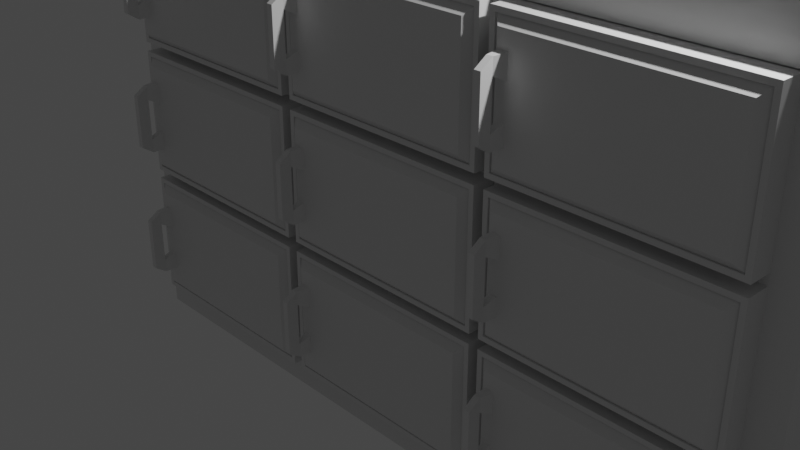# Source: morguedoor.blend  (saved by Blender 2.92.15; exported with 4.5.12 LTS)
import bpy
from mathutils import Matrix  # noqa: F401  (used for matrix-valued properties, if any)

bpy.ops.wm.read_factory_settings(use_empty=True)
scene = bpy.context.scene
scene.name = 'Scene'

# ---- collections
col_collection = bpy.data.collections.new('Collection'); scene.collection.children.link(col_collection)

# ---- materials (node trees are filled in below, after node groups)
mat_material = bpy.data.materials.new('Material')
mat_material.alpha_threshold = 0.0
mat_material.use_transparent_shadow = False
mat_material.line_color = (0.0, 0.0, 0.0, 1.0)

# ---- material node trees
mat_material.use_nodes = True; mat_material.node_tree.nodes.clear()
_N = mat_material.node_tree.nodes; _L = mat_material.node_tree.links
n0 = _N.new('ShaderNodeOutputMaterial'); n0.name = 'Material Output'; n0.location = (300, 300)
n1 = _N.new('ShaderNodeBsdfPrincipled'); n1.name = 'Principled BSDF'; n1.location = (10, 300)
n1.distribution = 'GGX'
n1.subsurface_method = 'BURLEY'
n1.inputs[2].default_value = 0.4
n1.inputs[3].default_value = 1.45
n1.inputs[27].default_value = (0.0, 0.0, 0.0, 1.0)
n1.inputs[28].default_value = 1.0
_L.new(n1.outputs[0], n0.inputs[0])
n0.is_active_output = True

# ---- world
world_world = bpy.data.worlds.new('World'); scene.world = world_world
world_world.use_nodes = True; world_world.node_tree.nodes.clear()
_N = world_world.node_tree.nodes; _L = world_world.node_tree.links
n0 = _N.new('ShaderNodeOutputWorld'); n0.name = 'World Output'; n0.location = (300, 300)
n1 = _N.new('ShaderNodeBackground'); n1.name = 'Background'; n1.location = (10, 300)
n1.inputs[0].default_value = (0.05088, 0.05088, 0.05088, 1.0)
_L.new(n1.outputs[0], n0.inputs[0])
n0.is_active_output = True
world_world.color = (0.05088, 0.05088, 0.05088)
world_world.use_sun_shadow = False
world_world.sun_shadow_jitter_overblur = 0.0

# ---- cameras
cam_camera = bpy.data.cameras.new('Camera')
cam_camera.clip_end = 100.0
cam_camera.ortho_scale = 7.314

# ---- lights
light_light = bpy.data.lights.new('Light', 'POINT')
light_light.transmission_factor = 0.0
light_light.energy = 1000.0
light_light.shadow_soft_size = 0.1
light_light.shadow_maximum_resolution = 0.006
light_light.use_absolute_resolution = True

# ---- meshes
me_cube = bpy.data.meshes.new('Cube')
me_cube.from_pydata([(-0.02098, -0.1435, 0.7329), (-0.02098, -0.1435, -0.7329), (0.03764, 0.1435, 0.7915), (0.03764, 0.1435, -0.7915), (-2.584, -0.1435, 0.7329), (-2.584, -0.1435, -0.7329), (-2.643, 0.1435, 0.7915), (-2.643, 0.1435, -0.7915), (0.03764, -0.1435, -0.7915), (-2.643, -0.1435, -0.7915), (0.03764, -0.1435, 0.7915), (-2.643, -0.1435, 0.7915), (-0.1098, -0.2068, -0.6441), (-0.02098, -0.1179, -0.7329), (-2.584, -0.1179, -0.7329), (-2.495, -0.2068, -0.6441), (-0.1098, -0.2068, 0.6441), (-0.02098, -0.1179, 0.7329), (-2.584, -0.1179, 0.7329), (-2.495, -0.2068, 0.6441), (-2.478, -0.1435, -0.7915), (-2.478, 0.1435, 0.7915), (-2.478, 0.1435, -0.7915), (-2.478, -0.1435, 0.7915), (-2.426, -0.1435, -0.7329), (-2.426, -0.1435, 0.7329), (-2.426, -0.1179, -0.7329), (-2.348, -0.2068, -0.6441), (-2.426, -0.1179, 0.7329), (-2.348, -0.2068, 0.6441), (0.03764, -0.1435, 0.5728), (-2.643, 0.1435, 0.5728), (0.03764, 0.1435, 0.5728), (-2.643, -0.1435, 0.5728), (-0.02098, -0.1435, 0.5304), (-2.584, -0.1435, 0.5304), (-0.02098, -0.1179, 0.5304), (-0.1098, -0.2068, 0.4661), (-2.478, -0.2068, 0.4494), (-2.584, -0.1179, 0.5304), (-2.365, -0.2068, 0.4494), (-2.478, 0.1435, 0.5728), (0.03764, -0.1435, -0.5325), (0.03764, 0.1435, -0.5325), (-2.643, -0.1435, -0.5325), (-0.02098, -0.1435, -0.4931), (-2.584, -0.1435, -0.4931), (-0.02098, -0.1179, -0.4931), (-2.469, -0.2068, -0.4076), (-2.374, -0.2068, -0.4076), (-2.478, 0.1435, -0.5325), (-2.643, 0.1435, -0.5325), (-0.1098, -0.2068, -0.4333), (-2.584, -0.1179, -0.4931), (-2.643, 0.1435, -0.2009), (-0.1098, -0.2068, -0.1635), (-2.584, -0.1179, -0.186), (0.03764, -0.1435, -0.2009), (0.03764, 0.1435, -0.2009), (-2.643, -0.1435, -0.2009), (-0.02098, -0.1435, -0.186), (-2.584, -0.1435, -0.186), (-0.02098, -0.1179, -0.186), (-2.469, -0.2068, -0.1892), (-2.374, -0.2068, -0.1892), (-2.478, 0.1435, -0.2009), (-2.643, 0.1435, 0.214), (-0.1098, -0.2068, 0.1742), (-2.584, -0.1179, 0.1982), (0.03764, -0.1435, 0.214), (0.03764, 0.1435, 0.214), (-2.643, -0.1435, 0.214), (-0.02098, -0.1435, 0.1982), (-2.584, -0.1435, 0.1982), (-0.02098, -0.1179, 0.1982), (-2.478, -0.2068, 0.1909), (-2.365, -0.2068, 0.1909), (-2.478, 0.1435, 0.214), (-2.488, -0.485, -0.3343), (-2.488, -0.485, 0.3343), (-2.488, -0.3392, -0.4317), (-2.488, -0.3392, 0.4317), (-2.412, -0.485, -0.3343), (-2.412, -0.485, 0.3343), (-2.412, -0.3392, -0.4317), (-2.412, -0.3392, 0.4317), (-2.488, -0.485, -0.259), (-2.488, -0.485, -0.08634), (-2.488, -0.485, 0.08634), (-2.488, -0.485, 0.259), (-2.488, -0.3392, 0.259), (-2.488, -0.3392, 0.08634), (-2.488, -0.3392, -0.08634), (-2.488, -0.3392, -0.259), (-2.412, -0.3392, 0.259), (-2.412, -0.3392, 0.08634), (-2.412, -0.3392, -0.08634), (-2.412, -0.3392, -0.259), (-2.412, -0.485, 0.259), (-2.412, -0.485, 0.08634), (-2.412, -0.485, -0.08634), (-2.412, -0.485, -0.259), (-2.495, -0.2068, 0.4661), (-2.348, -0.2068, 0.4661), (-2.495, -0.2068, 0.1742), (-2.348, -0.2068, 0.1742), (-2.495, -0.2068, -0.1635), (-2.495, -0.2068, -0.4333), (-2.348, -0.2068, -0.1635), (-2.348, -0.2068, -0.4333)], [], [(23, 11, 6, 21), (41, 21, 6, 31), (31, 6, 11, 33), (20, 8, 3, 22), (30, 10, 2, 32), (25, 0, 17, 28), (24, 1, 8, 20), (34, 0, 10, 30), (46, 5, 9, 44), (25, 4, 11, 23), (45, 1, 13, 47), (103, 29, 16, 37), (35, 4, 18, 39), (26, 14, 15, 27), (47, 13, 12, 52), (107, 15, 14, 53), (28, 17, 16, 29), (24, 5, 14, 26), (1, 24, 26, 13), (18, 28, 29, 19), (13, 26, 27, 12), (102, 19, 29, 103), (0, 25, 23, 10), (5, 24, 20, 9), (4, 25, 28, 18), (9, 20, 22, 7), (32, 2, 21, 41), (10, 23, 21, 2), (70, 32, 41, 77), (75, 76, 94, 90), (19, 102, 39, 18), (17, 36, 37, 16), (73, 35, 39, 68), (105, 103, 37, 67), (0, 34, 36, 17), (4, 35, 33, 11), (72, 34, 30, 69), (69, 30, 32, 70), (66, 31, 33, 71), (77, 41, 31, 66), (22, 50, 51, 7), (7, 51, 44, 9), (8, 42, 43, 3), (1, 45, 42, 8), (27, 109, 52, 12), (5, 46, 53, 14), (15, 107, 109, 27), (3, 43, 50, 22), (106, 107, 53, 56), (62, 47, 52, 55), (60, 45, 47, 62), (61, 46, 44, 59), (73, 61, 59, 71), (72, 60, 62, 74), (74, 62, 55, 67), (104, 106, 56, 68), (50, 65, 54, 51), (51, 54, 59, 44), (42, 57, 58, 43), (45, 60, 57, 42), (109, 108, 55, 52), (46, 61, 56, 53), (49, 64, 97, 84), (43, 58, 65, 50), (102, 104, 68, 39), (36, 74, 67, 37), (34, 72, 74, 36), (35, 73, 71, 33), (65, 77, 66, 54), (54, 66, 71, 59), (57, 69, 70, 58), (60, 72, 69, 57), (108, 105, 67, 55), (61, 73, 68, 56), (106, 104, 105, 108), (58, 70, 77, 65), (89, 79, 81, 90), (38, 75, 90, 81), (94, 85, 83, 98), (98, 83, 79, 89), (80, 84, 82, 78), (85, 81, 79, 83), (82, 101, 86, 78), (101, 100, 87, 86), (100, 99, 88, 87), (99, 98, 89, 88), (84, 97, 101, 82), (97, 96, 100, 101), (96, 95, 99, 100), (95, 94, 98, 99), (48, 49, 84, 80), (93, 92, 96, 97), (92, 91, 95, 96), (91, 90, 94, 95), (78, 86, 93, 80), (86, 87, 92, 93), (87, 88, 91, 92), (88, 89, 90, 91), (40, 38, 102, 103), (38, 75, 104, 102), (76, 40, 103, 105), (75, 76, 105, 104), (63, 48, 107, 106), (49, 64, 108, 109), (48, 49, 109, 107), (64, 63, 106, 108), (64, 63, 93, 97), (63, 48, 80, 93), (76, 40, 85, 94), (40, 38, 81, 85)])
_uv = me_cube.uv_layers.new(name='UVMap')
_uv.uv.foreach_set('vector', [0.2613, 0.5094, 0.1998, 0.5094, 0.1998, 0.6165, 0.2613, 0.6165, 0.2613, 0.7113, 0.2613, 0.7929, 0.1998, 0.7929, 0.1998, 0.7113, 0.6165, 0.7113, 0.6165, 0.7929, 0.5094, 0.7929, 0.5094, 0.7113, 0.2613, 0.5094, 1.2, 0.5094, 1.2, 0.6165, 0.2613, 0.6165, 0.5094, 0.7113, 0.5094, 0.7929, 0.6165, 0.7929, 0.6165, 0.7113, 0.2805, 0.5094, 1.178, 0.5094, 1.178, 0.5189, 0.2805, 0.5189, 0.2805, 0.2242, 1.178, 0.2242, 1.2, 0.2023, 0.2613, 0.2023, 1.178, 0.6955, 1.178, 0.7711, 1.2, 0.7929, 1.2, 0.7113, 0.2217, 0.3136, 0.2217, 0.2242, 0.1998, 0.2023, 0.1998, 0.2989, 0.2805, 0.7711, 0.2217, 0.7711, 0.1998, 0.7929, 0.2613, 0.7929, 0.5094, 0.3136, 0.5094, 0.2242, 0.5189, 0.2242, 0.5189, 0.3136, 0.3096, 0.6715, 0.3096, 0.7379, 1.145, 0.7379, 1.145, 0.6715, 0.5094, 0.6955, 0.5094, 0.7711, 0.5189, 0.7711, 0.5189, 0.6955, 0.2805, 0.2242, 0.2217, 0.2242, 0.2548, 0.2573, 0.3096, 0.2573, 1.178, 0.3136, 1.178, 0.2242, 1.145, 0.2573, 1.145, 0.3359, 0.2548, 0.3359, 0.2548, 0.2573, 0.2217, 0.2242, 0.2217, 0.3136, 0.2805, 0.7711, 1.178, 0.7711, 1.145, 0.7379, 0.3096, 0.7379, 0.2805, 0.5094, 0.2217, 0.5094, 0.2217, 0.5189, 0.2805, 0.5189, 1.178, 0.5094, 0.2805, 0.5094, 0.2805, 0.5189, 1.178, 0.5189, 0.2217, 0.7711, 0.2805, 0.7711, 0.3096, 0.7379, 0.2548, 0.7379, 1.178, 0.2242, 0.2805, 0.2242, 0.3096, 0.2573, 1.145, 0.2573, 0.2548, 0.6715, 0.2548, 0.7379, 0.3096, 0.7379, 0.3096, 0.6715, 1.178, 0.7711, 0.2805, 0.7711, 0.2613, 0.7929, 1.2, 0.7929, 0.2217, 0.2242, 0.2805, 0.2242, 0.2613, 0.2023, 0.1998, 0.2023, 0.2217, 0.5094, 0.2805, 0.5094, 0.2805, 0.5189, 0.2217, 0.5189, 0.1998, 0.5094, 0.2613, 0.5094, 0.2613, 0.6165, 0.1998, 0.6165, 1.2, 0.7113, 1.2, 0.7929, 0.2613, 0.7929, 0.2613, 0.7113, 1.2, 0.5094, 0.2613, 0.5094, 0.2613, 0.6165, 1.2, 0.6165, 1.2, 0.5775, 1.2, 0.7113, 0.2613, 0.7113, 0.2613, 0.5775, 0.2611, 0.4858, 0.3033, 0.4858, 0.2858, 0.4364, 0.2574, 0.4364, 0.2548, 0.7379, 0.2548, 0.6715, 0.2217, 0.6955, 0.2217, 0.7711, 1.178, 0.7711, 1.178, 0.6955, 1.145, 0.6715, 1.145, 0.7379, 0.5094, 0.5716, 0.5094, 0.6955, 0.5189, 0.6955, 0.5189, 0.5716, 0.3096, 0.5626, 0.3096, 0.6715, 1.145, 0.6715, 1.145, 0.5626, 0.5094, 0.7711, 0.5094, 0.6955, 0.5189, 0.6955, 0.5189, 0.7711, 0.2217, 0.7711, 0.2217, 0.6955, 0.1998, 0.7113, 0.1998, 0.7929, 1.178, 0.5716, 1.178, 0.6955, 1.2, 0.7113, 1.2, 0.5775, 0.5094, 0.5775, 0.5094, 0.7113, 0.6165, 0.7113, 0.6165, 0.5775, 0.6165, 0.5775, 0.6165, 0.7113, 0.5094, 0.7113, 0.5094, 0.5775, 0.2613, 0.5775, 0.2613, 0.7113, 0.1998, 0.7113, 0.1998, 0.5775, 0.2613, 0.2023, 0.2613, 0.2989, 0.1998, 0.2989, 0.1998, 0.2023, 0.6165, 0.2023, 0.6165, 0.2989, 0.5094, 0.2989, 0.5094, 0.2023, 0.5094, 0.2023, 0.5094, 0.2989, 0.6165, 0.2989, 0.6165, 0.2023, 1.178, 0.2242, 1.178, 0.3136, 1.2, 0.2989, 1.2, 0.2023, 0.3096, 0.2573, 0.3096, 0.3359, 1.145, 0.3359, 1.145, 0.2573, 0.5094, 0.2242, 0.5094, 0.3136, 0.5189, 0.3136, 0.5189, 0.2242, 0.2548, 0.2573, 0.2548, 0.3359, 0.3096, 0.3359, 0.3096, 0.2573, 1.2, 0.2023, 1.2, 0.2989, 0.2613, 0.2989, 0.2613, 0.2023, 0.2548, 0.4366, 0.2548, 0.3359, 0.2217, 0.3136, 0.2217, 0.4282, 1.178, 0.4282, 1.178, 0.3136, 1.145, 0.3359, 1.145, 0.4366, 0.5094, 0.4282, 0.5094, 0.3136, 0.5189, 0.3136, 0.5189, 0.4282, 0.2217, 0.4282, 0.2217, 0.3136, 0.1998, 0.2989, 0.1998, 0.4227, 0.2217, 0.5716, 0.2217, 0.4282, 0.1998, 0.4227, 0.1998, 0.5775, 0.5094, 0.5716, 0.5094, 0.4282, 0.5189, 0.4282, 0.5189, 0.5716, 1.178, 0.5716, 1.178, 0.4282, 1.145, 0.4366, 1.145, 0.5626, 0.2548, 0.5626, 0.2548, 0.4366, 0.2217, 0.4282, 0.2217, 0.5716, 0.2613, 0.2989, 0.2613, 0.4227, 0.1998, 0.4227, 0.1998, 0.2989, 0.6165, 0.2989, 0.6165, 0.4227, 0.5094, 0.4227, 0.5094, 0.2989, 0.5094, 0.2989, 0.5094, 0.4227, 0.6165, 0.4227, 0.6165, 0.2989, 1.178, 0.3136, 1.178, 0.4282, 1.2, 0.4227, 1.2, 0.2989, 0.3096, 0.3359, 0.3096, 0.4366, 1.145, 0.4366, 1.145, 0.3359, 0.5094, 0.3136, 0.5094, 0.4282, 0.5189, 0.4282, 0.5189, 0.3136, 0.4858, 0.3455, 0.4858, 0.427, 0.4364, 0.401, 0.4364, 0.3365, 1.2, 0.2989, 1.2, 0.4227, 0.2613, 0.4227, 0.2613, 0.2989, 0.2548, 0.6715, 0.2548, 0.5626, 0.2217, 0.5716, 0.2217, 0.6955, 1.178, 0.6955, 1.178, 0.5716, 1.145, 0.5626, 1.145, 0.6715, 0.5094, 0.6955, 0.5094, 0.5716, 0.5189, 0.5716, 0.5189, 0.6955, 0.2217, 0.6955, 0.2217, 0.5716, 0.1998, 0.5775, 0.1998, 0.7113, 0.2613, 0.4227, 0.2613, 0.5775, 0.1998, 0.5775, 0.1998, 0.4227, 0.6165, 0.4227, 0.6165, 0.5775, 0.5094, 0.5775, 0.5094, 0.4227, 0.5094, 0.4227, 0.5094, 0.5775, 0.6165, 0.5775, 0.6165, 0.4227, 1.178, 0.4282, 1.178, 0.5716, 1.2, 0.5775, 1.2, 0.4227, 0.3096, 0.4366, 0.3096, 0.5626, 1.145, 0.5626, 1.145, 0.4366, 0.5094, 0.4282, 0.5094, 0.5716, 0.5189, 0.5716, 0.5189, 0.4282, 0.2548, 0.4366, 0.2548, 0.5626, 0.3096, 0.5626, 0.3096, 0.4366, 1.2, 0.4227, 1.2, 0.5775, 0.2613, 0.5775, 0.2613, 0.4227, 0.382, 0.5943, 0.382, 0.6223, 0.4364, 0.6587, 0.4364, 0.5943, 0.4858, 0.6653, 0.4858, 0.5688, 0.4364, 0.5943, 0.4364, 0.6587, 0.4364, 0.5943, 0.4364, 0.6587, 0.382, 0.6223, 0.382, 0.5943, 0.2858, 0.5943, 0.2858, 0.6223, 0.2574, 0.6223, 0.2574, 0.5943, 0.2574, 0.4364, 0.2858, 0.4364, 0.2858, 0.382, 0.2574, 0.382, 0.2858, 0.4364, 0.2574, 0.4364, 0.2574, 0.382, 0.2858, 0.382, 0.2858, 0.3729, 0.2858, 0.401, 0.2574, 0.401, 0.2574, 0.3729, 0.2858, 0.401, 0.2858, 0.4654, 0.2574, 0.4654, 0.2574, 0.401, 0.2858, 0.4654, 0.2858, 0.5298, 0.2574, 0.5298, 0.2574, 0.4654, 0.2858, 0.5298, 0.2858, 0.5943, 0.2574, 0.5943, 0.2574, 0.5298, 0.4364, 0.3365, 0.4364, 0.401, 0.382, 0.401, 0.382, 0.3729, 0.4364, 0.401, 0.4364, 0.4654, 0.382, 0.4654, 0.382, 0.401, 0.4364, 0.4654, 0.4364, 0.5298, 0.382, 0.5298, 0.382, 0.4654, 0.4364, 0.5298, 0.4364, 0.5943, 0.382, 0.5943, 0.382, 0.5298, 0.2644, 0.4858, 0.3, 0.4858, 0.2858, 0.4364, 0.2574, 0.4364, 0.2574, 0.401, 0.2574, 0.4654, 0.2858, 0.4654, 0.2858, 0.401, 0.2574, 0.4654, 0.2574, 0.5298, 0.2858, 0.5298, 0.2858, 0.4654, 0.2574, 0.5298, 0.2574, 0.5943, 0.2858, 0.5943, 0.2858, 0.5298, 0.382, 0.3729, 0.382, 0.401, 0.4364, 0.401, 0.4364, 0.3365, 0.382, 0.401, 0.382, 0.4654, 0.4364, 0.4654, 0.4364, 0.401, 0.382, 0.4654, 0.382, 0.5298, 0.4364, 0.5298, 0.4364, 0.4654, 0.382, 0.5298, 0.382, 0.5943, 0.4364, 0.5943, 0.4364, 0.5298, 0.3033, 0.6653, 0.2611, 0.6653, 0.2548, 0.6715, 0.3096, 0.6715, 0.2611, 0.6653, 0.2611, 0.5688, 0.2548, 0.5626, 0.2548, 0.6715, 0.3033, 0.5688, 0.3033, 0.6653, 0.3096, 0.6715, 0.3096, 0.5626, 0.2611, 0.5688, 0.3033, 0.5688, 0.3096, 0.5626, 0.2548, 0.5626, 0.2644, 0.427, 0.2644, 0.3455, 0.2548, 0.3359, 0.2548, 0.4366, 0.3, 0.3455, 0.3, 0.427, 0.3096, 0.4366, 0.3096, 0.3359, 0.2644, 0.3455, 0.3, 0.3455, 0.3096, 0.3359, 0.2548, 0.3359, 0.3, 0.427, 0.2644, 0.427, 0.2548, 0.4366, 0.3096, 0.4366, 0.3, 0.4858, 0.2644, 0.4858, 0.2574, 0.4364, 0.2858, 0.4364, 0.4858, 0.427, 0.4858, 0.3455, 0.4364, 0.3365, 0.4364, 0.401, 0.4858, 0.5688, 0.4858, 0.6653, 0.4364, 0.6587, 0.4364, 0.5943, 0.3033, 0.4858, 0.2611, 0.4858, 0.2574, 0.4364, 0.2858, 0.4364])
me_cube.materials.append(mat_material)
me_cube.use_remesh_preserve_volume = False
me_cube.use_remesh_preserve_attributes = False
me_cube.use_mirror_vertex_groups = False
me_cube.update()
me_cube_002 = bpy.data.meshes.new('Cube.002')
me_cube_002.from_pydata([(-0.8752, -1.0, -1.0), (-0.8752, -1.0, 1.0), (-0.8752, 5.808, -1.0), (-0.8752, 5.808, 1.0), (1.0, -1.0, -1.0), (1.0, -1.0, 1.0), (1.0, 5.808, -1.0), (1.0, 5.808, 1.0), (-0.8752, -1.0, -0.3005), (-0.8752, -1.0, -0.2668), (-0.8752, 5.808, -0.2668), (-0.8752, 5.808, -0.3005), (1.0, 5.808, -0.2668), (1.0, 5.808, -0.3005), (1.0, -1.0, -0.2668), (1.0, -1.0, -0.3005), (-0.8752, -1.0, 0.3042), (-0.8752, 5.808, 0.3042), (1.0, 5.808, 0.3042), (1.0, -1.0, 0.3042), (-0.8752, 5.808, 0.2648), (1.0, 5.808, 0.2648), (1.0, -1.0, 0.2648), (-0.8752, -1.0, 0.2648), (-0.8752, -1.0, 0.8359), (-0.8752, 5.808, 0.8359), (1.0, 5.808, 0.8359), (1.0, -1.0, 0.8359), (-0.2148, 5.808, -1.0), (-0.2148, 5.808, 1.0), (-0.2148, -1.0, -1.0), (-0.2148, -1.0, 1.0), (-0.2148, -1.0, -0.3005), (-0.2148, -1.0, -0.2668), (-0.2148, 5.808, -0.3005), (-0.2148, 5.808, -0.2668), (-0.2148, -1.0, 0.3042), (-0.2148, 5.808, 0.3042), (-0.2148, 5.808, 0.2648), (-0.2148, -1.0, 0.2648), (-0.2148, -1.0, 0.8359), (-0.2148, 5.808, 0.8359), (-0.2413, 5.808, -1.0), (-0.2413, -1.0, 1.0), (-0.2413, -1.0, -0.3005), (-0.2413, -1.0, -0.2668), (-0.2413, -1.0, 0.3042), (-0.2413, -1.0, 0.2648), (-0.2413, -1.0, 0.8359), (-0.2413, 5.808, 1.0), (-0.2413, -1.0, -1.0), (-0.2413, 5.808, -0.3005), (-0.2413, 5.808, -0.2668), (-0.2413, 5.808, 0.3042), (-0.2413, 5.808, 0.2648), (-0.2413, 5.808, 0.8359), (-0.7995, 5.808, -1.0), (-0.7995, -1.0, 1.0), (-0.7995, -1.0, -0.3005), (-0.7995, -1.0, -0.2668), (-0.7995, -1.0, 0.3042), (-0.7995, -1.0, 0.2648), (-0.7995, -1.0, 0.8359), (-0.7995, 5.808, 1.0), (-0.7995, -1.0, -1.0), (-0.7995, 5.808, -0.3005), (-0.7995, 5.808, -0.2668), (-0.7995, 5.808, 0.3042), (-0.7995, 5.808, 0.2648), (-0.7995, 5.808, 0.8359), (0.3457, 5.808, 1.0), (0.3457, -1.0, -1.0), (0.3457, 5.808, -0.3005), (0.3457, 5.808, -0.2668), (0.3457, 5.808, 0.3042), (0.3457, 5.808, 0.2648), (0.3457, 5.808, 0.8359), (0.3457, 5.808, -1.0), (0.3457, -1.0, 1.0), (0.3457, -1.0, -0.3005), (0.3457, -1.0, -0.2668), (0.3457, -1.0, 0.3042), (0.3457, -1.0, 0.2648), (0.3457, -1.0, 0.8359), (0.3703, 5.808, 1.0), (0.3703, -1.0, -1.0), (0.3703, 5.808, -0.3005), (0.3703, 5.808, -0.2668), (0.3703, 5.808, 0.3042), (0.3703, 5.808, 0.2648), (0.3703, 5.808, 0.8359), (0.3703, 5.808, -1.0), (0.3703, -1.0, 1.0), (0.3703, -1.0, -0.3005), (0.3703, -1.0, -0.2668), (0.3703, -1.0, 0.3042), (0.3703, -1.0, 0.2648), (0.3703, -1.0, 0.8359), (0.9264, 5.808, 1.0), (0.9264, -1.0, -1.0), (0.9264, 5.808, -0.3005), (0.9264, 5.808, -0.2668), (0.9264, 5.808, 0.3042), (0.9264, 5.808, 0.2648), (0.9264, 5.808, 0.8359), (0.9264, 5.808, -1.0), (0.9264, -1.0, 1.0), (0.9264, -1.0, -0.3005), (0.9264, -1.0, -0.2668), (0.9264, -1.0, 0.3042), (0.9264, -1.0, 0.2648), (0.9264, -1.0, 0.8359), (-0.8752, 5.808, -0.835), (1.0, 5.808, -0.835), (1.0, -1.0, -0.835), (-0.8752, -1.0, -0.835), (-0.2148, 5.808, -0.835), (-0.2148, -1.0, -0.835), (-0.2413, 5.808, -0.835), (-0.2413, -1.0, -0.835), (-0.7995, 5.808, -0.835), (-0.7995, -1.0, -0.835), (0.3457, -1.0, -0.835), (0.3457, 5.808, -0.835), (0.3703, -1.0, -0.835), (0.3703, 5.808, -0.835), (0.9264, -1.0, -0.835), (0.9264, 5.808, -0.835), (0.3457, 3.915, -0.3005), (-0.2148, 3.915, -0.3005), (0.3457, 3.915, -0.2668), (-0.2148, 3.915, -0.2668), (0.3457, 3.915, 0.3042), (-0.2148, 3.915, 0.3042), (0.3457, 3.915, 0.2648), (-0.2148, 3.915, 0.2648), (0.3457, 3.915, 0.8359), (-0.2148, 3.915, 0.8359), (-0.2413, 3.915, 0.8359), (-0.2413, 3.915, 0.3042), (-0.2413, 3.915, 0.2648), (-0.2413, 3.915, -0.2668), (-0.2413, 3.915, -0.3005), (-0.7995, 3.915, -0.3005), (-0.7995, 3.915, -0.2668), (-0.7995, 3.915, 0.3042), (-0.7995, 3.915, 0.2648), (-0.7995, 3.915, 0.8359), (0.9264, 3.915, -0.3005), (0.3703, 3.915, -0.3005), (0.9264, 3.915, -0.2668), (0.3703, 3.915, -0.2668), (0.9264, 3.915, 0.3042), (0.3703, 3.915, 0.3042), (0.9264, 3.915, 0.2648), (0.3703, 3.915, 0.2648), (0.9264, 3.915, 0.8359), (0.3703, 3.915, 0.8359), (-0.2148, 3.915, -0.835), (-0.2413, 3.915, -0.835), (-0.7995, 3.915, -0.835), (0.3457, 3.915, -0.835), (0.3703, 3.915, -0.835), (0.9264, 3.915, -0.835)], [], [(24, 1, 3, 25), (104, 98, 7, 26), (26, 7, 5, 27), (62, 57, 1, 24), (105, 6, 4, 99), (63, 3, 1, 57), (121, 58, 8, 115), (58, 59, 9, 8), (113, 13, 15, 114), (13, 12, 14, 15), (127, 100, 13, 113), (100, 101, 12, 13), (115, 8, 11, 112), (8, 9, 10, 11), (61, 60, 16, 23), (21, 18, 19, 22), (103, 102, 18, 21), (23, 16, 17, 20), (9, 23, 20, 10), (101, 103, 21, 12), (12, 21, 22, 14), (59, 61, 23, 9), (60, 62, 24, 16), (18, 26, 27, 19), (102, 104, 26, 18), (16, 24, 25, 17), (53, 55, 41, 37), (32, 117, 158, 129), (83, 40, 137, 136), (52, 54, 38, 35), (54, 53, 37, 38), (82, 81, 36, 39), (51, 52, 35, 34), (118, 51, 34, 116), (79, 80, 33, 32), (108, 110, 154, 150), (70, 29, 31, 78), (42, 28, 30, 50), (83, 78, 31, 40), (55, 49, 29, 41), (69, 63, 49, 55), (56, 42, 50, 64), (120, 65, 51, 118), (65, 66, 52, 51), (68, 67, 53, 54), (66, 68, 54, 52), (67, 69, 55, 53), (36, 40, 48, 46), (33, 39, 47, 45), (39, 36, 46, 47), (32, 33, 45, 44), (117, 32, 44, 119), (29, 49, 43, 31), (40, 31, 43, 48), (17, 25, 69, 67), (10, 20, 68, 66), (20, 17, 67, 68), (11, 10, 66, 65), (112, 11, 65, 120), (2, 56, 64, 0), (25, 3, 63, 69), (82, 39, 135, 134), (61, 59, 144, 146), (47, 46, 60, 61), (44, 45, 59, 58), (81, 83, 136, 132), (49, 63, 57, 43), (48, 43, 57, 62), (97, 92, 78, 83), (84, 70, 78, 92), (124, 93, 79, 122), (93, 94, 80, 79), (96, 95, 81, 82), (94, 96, 82, 80), (95, 97, 83, 81), (37, 41, 76, 74), (35, 38, 75, 73), (38, 37, 74, 75), (34, 35, 73, 72), (116, 34, 72, 123), (28, 77, 71, 30), (41, 29, 70, 76), (62, 60, 145, 147), (45, 47, 140, 141), (110, 109, 95, 96), (107, 108, 94, 93), (80, 82, 134, 130), (98, 84, 92, 106), (111, 106, 92, 97), (74, 76, 90, 88), (73, 75, 89, 87), (75, 74, 88, 89), (72, 73, 87, 86), (123, 72, 86, 125), (77, 91, 85, 71), (76, 70, 84, 90), (27, 5, 106, 111), (7, 98, 106, 5), (114, 15, 107, 126), (15, 14, 108, 107), (22, 19, 109, 110), (14, 22, 110, 108), (19, 27, 111, 109), (88, 90, 104, 102), (87, 89, 103, 101), (89, 88, 102, 103), (86, 87, 101, 100), (125, 86, 100, 127), (91, 105, 99, 85), (90, 84, 98, 104), (91, 125, 127, 105), (4, 114, 126, 99), (77, 123, 125, 91), (99, 126, 124, 85), (28, 116, 123, 77), (85, 124, 122, 71), (50, 119, 121, 64), (2, 112, 120, 56), (30, 117, 119, 50), (56, 120, 118, 42), (71, 122, 117, 30), (42, 118, 116, 28), (0, 115, 112, 2), (105, 127, 113, 6), (6, 113, 114, 4), (64, 121, 115, 0), (132, 136, 137, 133), (130, 134, 135, 131), (161, 128, 129, 158), (139, 138, 147, 145), (141, 140, 146, 144), (159, 142, 143, 160), (152, 156, 157, 153), (150, 154, 155, 151), (163, 148, 149, 162), (109, 111, 156, 152), (124, 126, 163, 162), (107, 93, 149, 148), (119, 44, 142, 159), (94, 108, 150, 151), (40, 36, 133, 137), (121, 119, 159, 160), (95, 109, 152, 153), (39, 33, 131, 135), (58, 121, 160, 143), (110, 96, 155, 154), (122, 79, 128, 161), (79, 32, 129, 128), (111, 97, 157, 156), (44, 58, 143, 142), (33, 80, 130, 131), (97, 95, 153, 157), (59, 45, 141, 144), (93, 124, 162, 149), (117, 122, 161, 158), (96, 94, 151, 155), (60, 46, 139, 145), (47, 61, 146, 140), (126, 107, 148, 163), (36, 81, 132, 133), (48, 62, 147, 138), (46, 48, 138, 139)])
_uv = me_cube_002.uv_layers.new(name='UVMap')
_uv.uv.foreach_set('vector', [0.6045, 0.0, 0.625, 0.0, 0.625, 0.25, 0.6045, 0.25, 0.6045, 0.4902, 0.625, 0.4902, 0.625, 0.5, 0.6045, 0.5, 0.6045, 0.5, 0.625, 0.5, 0.625, 0.75, 0.6045, 0.75, 0.6045, 0.9899, 0.625, 0.9899, 0.625, 1.0, 0.6045, 1.0, 0.3652, 0.5, 0.375, 0.5, 0.375, 0.75, 0.3652, 0.75, 0.8649, 0.5, 0.875, 0.5, 0.875, 0.75, 0.8649, 0.75, 0.3956, 0.9899, 0.4624, 0.9899, 0.4624, 1.0, 0.3956, 1.0, 0.4624, 0.9899, 0.4666, 0.9899, 0.4666, 1.0, 0.4624, 1.0, 0.3956, 0.5, 0.4624, 0.5, 0.4624, 0.75, 0.3956, 0.75, 0.4624, 0.5, 0.4666, 0.5, 0.4666, 0.75, 0.4624, 0.75, 0.3956, 0.4902, 0.4624, 0.4902, 0.4624, 0.5, 0.3956, 0.5, 0.4624, 0.4902, 0.4666, 0.4902, 0.4666, 0.5, 0.4624, 0.5, 0.3956, 0.0, 0.4624, 0.0, 0.4624, 0.25, 0.3956, 0.25, 0.4624, 0.0, 0.4666, 0.0, 0.4666, 0.25, 0.4624, 0.25, 0.5331, 0.9899, 0.538, 0.9899, 0.538, 1.0, 0.5331, 1.0, 0.5331, 0.5, 0.538, 0.5, 0.538, 0.75, 0.5331, 0.75, 0.5331, 0.4902, 0.538, 0.4902, 0.538, 0.5, 0.5331, 0.5, 0.5331, 0.0, 0.538, 0.0, 0.538, 0.25, 0.5331, 0.25, 0.4666, 0.0, 0.5331, 0.0, 0.5331, 0.25, 0.4666, 0.25, 0.4666, 0.4902, 0.5331, 0.4902, 0.5331, 0.5, 0.4666, 0.5, 0.4666, 0.5, 0.5331, 0.5, 0.5331, 0.75, 0.4666, 0.75, 0.4666, 0.9899, 0.5331, 0.9899, 0.5331, 1.0, 0.4666, 1.0, 0.538, 0.9899, 0.6045, 0.9899, 0.6045, 1.0, 0.538, 1.0, 0.538, 0.5, 0.6045, 0.5, 0.6045, 0.75, 0.538, 0.75, 0.538, 0.4902, 0.6045, 0.4902, 0.6045, 0.5, 0.538, 0.5, 0.538, 0.0, 0.6045, 0.0, 0.6045, 0.25, 0.538, 0.25, 0.538, 0.3345, 0.6045, 0.3345, 0.6045, 0.338, 0.538, 0.338, 0.4624, 0.912, 0.3956, 0.912, 0.3956, 0.912, 0.4624, 0.912, 0.6045, 0.8372, 0.6045, 0.912, 0.6045, 0.912, 0.6045, 0.8372, 0.4666, 0.3345, 0.5331, 0.3345, 0.5331, 0.338, 0.4666, 0.338, 0.5331, 0.3345, 0.538, 0.3345, 0.538, 0.338, 0.5331, 0.338, 0.5331, 0.8372, 0.538, 0.8372, 0.538, 0.912, 0.5331, 0.912, 0.4624, 0.3345, 0.4666, 0.3345, 0.4666, 0.338, 0.4624, 0.338, 0.3956, 0.3345, 0.4624, 0.3345, 0.4624, 0.338, 0.3956, 0.338, 0.4624, 0.8372, 0.4666, 0.8372, 0.4666, 0.912, 0.4624, 0.912, 0.4666, 0.7598, 0.5331, 0.7598, 0.5331, 0.7598, 0.4666, 0.7598, 0.7122, 0.5, 0.787, 0.5, 0.787, 0.75, 0.7122, 0.75, 0.2095, 0.5, 0.213, 0.5, 0.213, 0.75, 0.2095, 0.75, 0.6045, 0.8372, 0.625, 0.8372, 0.625, 0.912, 0.6045, 0.912, 0.6045, 0.3345, 0.625, 0.3345, 0.625, 0.338, 0.6045, 0.338, 0.6045, 0.2601, 0.625, 0.2601, 0.625, 0.3345, 0.6045, 0.3345, 0.1351, 0.5, 0.2095, 0.5, 0.2095, 0.75, 0.1351, 0.75, 0.3956, 0.2601, 0.4624, 0.2601, 0.4624, 0.3345, 0.3956, 0.3345, 0.4624, 0.2601, 0.4666, 0.2601, 0.4666, 0.3345, 0.4624, 0.3345, 0.5331, 0.2601, 0.538, 0.2601, 0.538, 0.3345, 0.5331, 0.3345, 0.4666, 0.2601, 0.5331, 0.2601, 0.5331, 0.3345, 0.4666, 0.3345, 0.538, 0.2601, 0.6045, 0.2601, 0.6045, 0.3345, 0.538, 0.3345, 0.538, 0.912, 0.6045, 0.912, 0.6045, 0.9155, 0.538, 0.9155, 0.4666, 0.912, 0.5331, 0.912, 0.5331, 0.9155, 0.4666, 0.9155, 0.5331, 0.912, 0.538, 0.912, 0.538, 0.9155, 0.5331, 0.9155, 0.4624, 0.912, 0.4666, 0.912, 0.4666, 0.9155, 0.4624, 0.9155, 0.3956, 0.912, 0.4624, 0.912, 0.4624, 0.9155, 0.3956, 0.9155, 0.787, 0.5, 0.7905, 0.5, 0.7905, 0.75, 0.787, 0.75, 0.6045, 0.912, 0.625, 0.912, 0.625, 0.9155, 0.6045, 0.9155, 0.538, 0.25, 0.6045, 0.25, 0.6045, 0.2601, 0.538, 0.2601, 0.4666, 0.25, 0.5331, 0.25, 0.5331, 0.2601, 0.4666, 0.2601, 0.5331, 0.25, 0.538, 0.25, 0.538, 0.2601, 0.5331, 0.2601, 0.4624, 0.25, 0.4666, 0.25, 0.4666, 0.2601, 0.4624, 0.2601, 0.3956, 0.25, 0.4624, 0.25, 0.4624, 0.2601, 0.3956, 0.2601, 0.125, 0.5, 0.1351, 0.5, 0.1351, 0.75, 0.125, 0.75, 0.6045, 0.25, 0.625, 0.25, 0.625, 0.2601, 0.6045, 0.2601, 0.5331, 0.8372, 0.5331, 0.912, 0.5331, 0.912, 0.5331, 0.8372, 0.5331, 0.9899, 0.4666, 0.9899, 0.4666, 0.9899, 0.5331, 0.9899, 0.5331, 0.9155, 0.538, 0.9155, 0.538, 0.9899, 0.5331, 0.9899, 0.4624, 0.9155, 0.4666, 0.9155, 0.4666, 0.9899, 0.4624, 0.9899, 0.538, 0.8372, 0.6045, 0.8372, 0.6045, 0.8372, 0.538, 0.8372, 0.7905, 0.5, 0.8649, 0.5, 0.8649, 0.75, 0.7905, 0.75, 0.6045, 0.9155, 0.625, 0.9155, 0.625, 0.9899, 0.6045, 0.9899, 0.6045, 0.834, 0.625, 0.834, 0.625, 0.8372, 0.6045, 0.8372, 0.709, 0.5, 0.7122, 0.5, 0.7122, 0.75, 0.709, 0.75, 0.3956, 0.834, 0.4624, 0.834, 0.4624, 0.8372, 0.3956, 0.8372, 0.4624, 0.834, 0.4666, 0.834, 0.4666, 0.8372, 0.4624, 0.8372, 0.5331, 0.834, 0.538, 0.834, 0.538, 0.8372, 0.5331, 0.8372, 0.4666, 0.834, 0.5331, 0.834, 0.5331, 0.8372, 0.4666, 0.8372, 0.538, 0.834, 0.6045, 0.834, 0.6045, 0.8372, 0.538, 0.8372, 0.538, 0.338, 0.6045, 0.338, 0.6045, 0.4128, 0.538, 0.4128, 0.4666, 0.338, 0.5331, 0.338, 0.5331, 0.4128, 0.4666, 0.4128, 0.5331, 0.338, 0.538, 0.338, 0.538, 0.4128, 0.5331, 0.4128, 0.4624, 0.338, 0.4666, 0.338, 0.4666, 0.4128, 0.4624, 0.4128, 0.3956, 0.338, 0.4624, 0.338, 0.4624, 0.4128, 0.3956, 0.4128, 0.213, 0.5, 0.2878, 0.5, 0.2878, 0.75, 0.213, 0.75, 0.6045, 0.338, 0.625, 0.338, 0.625, 0.4128, 0.6045, 0.4128, 0.6045, 0.9899, 0.538, 0.9899, 0.538, 0.9899, 0.6045, 0.9899, 0.4666, 0.9155, 0.5331, 0.9155, 0.5331, 0.9155, 0.4666, 0.9155, 0.5331, 0.7598, 0.538, 0.7598, 0.538, 0.834, 0.5331, 0.834, 0.4624, 0.7598, 0.4666, 0.7598, 0.4666, 0.834, 0.4624, 0.834, 0.4666, 0.8372, 0.5331, 0.8372, 0.5331, 0.8372, 0.4666, 0.8372, 0.6348, 0.5, 0.709, 0.5, 0.709, 0.75, 0.6348, 0.75, 0.6045, 0.7598, 0.625, 0.7598, 0.625, 0.834, 0.6045, 0.834, 0.538, 0.4128, 0.6045, 0.4128, 0.6045, 0.416, 0.538, 0.416, 0.4666, 0.4128, 0.5331, 0.4128, 0.5331, 0.416, 0.4666, 0.416, 0.5331, 0.4128, 0.538, 0.4128, 0.538, 0.416, 0.5331, 0.416, 0.4624, 0.4128, 0.4666, 0.4128, 0.4666, 0.416, 0.4624, 0.416, 0.3956, 0.4128, 0.4624, 0.4128, 0.4624, 0.416, 0.3956, 0.416, 0.2878, 0.5, 0.291, 0.5, 0.291, 0.75, 0.2878, 0.75, 0.6045, 0.4128, 0.625, 0.4128, 0.625, 0.416, 0.6045, 0.416, 0.6045, 0.75, 0.625, 0.75, 0.625, 0.7598, 0.6045, 0.7598, 0.625, 0.5, 0.6348, 0.5, 0.6348, 0.75, 0.625, 0.75, 0.3956, 0.75, 0.4624, 0.75, 0.4624, 0.7598, 0.3956, 0.7598, 0.4624, 0.75, 0.4666, 0.75, 0.4666, 0.7598, 0.4624, 0.7598, 0.5331, 0.75, 0.538, 0.75, 0.538, 0.7598, 0.5331, 0.7598, 0.4666, 0.75, 0.5331, 0.75, 0.5331, 0.7598, 0.4666, 0.7598, 0.538, 0.75, 0.6045, 0.75, 0.6045, 0.7598, 0.538, 0.7598, 0.538, 0.416, 0.6045, 0.416, 0.6045, 0.4902, 0.538, 0.4902, 0.4666, 0.416, 0.5331, 0.416, 0.5331, 0.4902, 0.4666, 0.4902, 0.5331, 0.416, 0.538, 0.416, 0.538, 0.4902, 0.5331, 0.4902, 0.4624, 0.416, 0.4666, 0.416, 0.4666, 0.4902, 0.4624, 0.4902, 0.3956, 0.416, 0.4624, 0.416, 0.4624, 0.4902, 0.3956, 0.4902, 0.291, 0.5, 0.3652, 0.5, 0.3652, 0.75, 0.291, 0.75, 0.6045, 0.416, 0.625, 0.416, 0.625, 0.4902, 0.6045, 0.4902, 0.375, 0.416, 0.3956, 0.416, 0.3956, 0.4902, 0.375, 0.4902, 0.375, 0.75, 0.3956, 0.75, 0.3956, 0.7598, 0.375, 0.7598, 0.375, 0.4128, 0.3956, 0.4128, 0.3956, 0.416, 0.375, 0.416, 0.375, 0.7598, 0.3956, 0.7598, 0.3956, 0.834, 0.375, 0.834, 0.375, 0.338, 0.3956, 0.338, 0.3956, 0.4128, 0.375, 0.4128, 0.375, 0.834, 0.3956, 0.834, 0.3956, 0.8372, 0.375, 0.8372, 0.375, 0.9155, 0.3956, 0.9155, 0.3956, 0.9899, 0.375, 0.9899, 0.375, 0.25, 0.3956, 0.25, 0.3956, 0.2601, 0.375, 0.2601, 0.375, 0.912, 0.3956, 0.912, 0.3956, 0.9155, 0.375, 0.9155, 0.375, 0.2601, 0.3956, 0.2601, 0.3956, 0.3345, 0.375, 0.3345, 0.375, 0.8372, 0.3956, 0.8372, 0.3956, 0.912, 0.375, 0.912, 0.375, 0.3345, 0.3956, 0.3345, 0.3956, 0.338, 0.375, 0.338, 0.375, 0.0, 0.3956, 0.0, 0.3956, 0.25, 0.375, 0.25, 0.375, 0.4902, 0.3956, 0.4902, 0.3956, 0.5, 0.375, 0.5, 0.375, 0.5, 0.3956, 0.5, 0.3956, 0.75, 0.375, 0.75, 0.375, 0.9899, 0.3956, 0.9899, 0.3956, 1.0, 0.375, 1.0, 0.538, 0.8372, 0.6045, 0.8372, 0.6045, 0.912, 0.538, 0.912, 0.4666, 0.8372, 0.5331, 0.8372, 0.5331, 0.912, 0.4666, 0.912, 0.3956, 0.8372, 0.4624, 0.8372, 0.4624, 0.912, 0.3956, 0.912, 0.538, 0.9155, 0.6045, 0.9155, 0.6045, 0.9899, 0.538, 0.9899, 0.4666, 0.9155, 0.5331, 0.9155, 0.5331, 0.9899, 0.4666, 0.9899, 0.3956, 0.9155, 0.4624, 0.9155, 0.4624, 0.9899, 0.3956, 0.9899, 0.538, 0.7598, 0.6045, 0.7598, 0.6045, 0.834, 0.538, 0.834, 0.4666, 0.7598, 0.5331, 0.7598, 0.5331, 0.834, 0.4666, 0.834, 0.3956, 0.7598, 0.4624, 0.7598, 0.4624, 0.834, 0.3956, 0.834, 0.538, 0.7598, 0.6045, 0.7598, 0.6045, 0.7598, 0.538, 0.7598, 0.3956, 0.834, 0.3956, 0.7598, 0.3956, 0.7598, 0.3956, 0.834, 0.4624, 0.7598, 0.4624, 0.834, 0.4624, 0.834, 0.4624, 0.7598, 0.3956, 0.9155, 0.4624, 0.9155, 0.4624, 0.9155, 0.3956, 0.9155, 0.4666, 0.834, 0.4666, 0.7598, 0.4666, 0.7598, 0.4666, 0.834, 0.6045, 0.912, 0.538, 0.912, 0.538, 0.912, 0.6045, 0.912, 0.3956, 0.9899, 0.3956, 0.9155, 0.3956, 0.9155, 0.3956, 0.9899, 0.538, 0.834, 0.538, 0.7598, 0.538, 0.7598, 0.538, 0.834, 0.5331, 0.912, 0.4666, 0.912, 0.4666, 0.912, 0.5331, 0.912, 0.4624, 0.9899, 0.3956, 0.9899, 0.3956, 0.9899, 0.4624, 0.9899, 0.5331, 0.7598, 0.5331, 0.834, 0.5331, 0.834, 0.5331, 0.7598, 0.3956, 0.8372, 0.4624, 0.8372, 0.4624, 0.8372, 0.3956, 0.8372, 0.4624, 0.8372, 0.4624, 0.912, 0.4624, 0.912, 0.4624, 0.8372, 0.6045, 0.7598, 0.6045, 0.834, 0.6045, 0.834, 0.6045, 0.7598, 0.4624, 0.9155, 0.4624, 0.9899, 0.4624, 0.9899, 0.4624, 0.9155, 0.4666, 0.912, 0.4666, 0.8372, 0.4666, 0.8372, 0.4666, 0.912, 0.6045, 0.834, 0.538, 0.834, 0.538, 0.834, 0.6045, 0.834, 0.4666, 0.9899, 0.4666, 0.9155, 0.4666, 0.9155, 0.4666, 0.9899, 0.4624, 0.834, 0.3956, 0.834, 0.3956, 0.834, 0.4624, 0.834, 0.3956, 0.912, 0.3956, 0.8372, 0.3956, 0.8372, 0.3956, 0.912, 0.5331, 0.834, 0.4666, 0.834, 0.4666, 0.834, 0.5331, 0.834, 0.538, 0.9899, 0.538, 0.9155, 0.538, 0.9155, 0.538, 0.9899, 0.5331, 0.9155, 0.5331, 0.9899, 0.5331, 0.9899, 0.5331, 0.9155, 0.3956, 0.7598, 0.4624, 0.7598, 0.4624, 0.7598, 0.3956, 0.7598, 0.538, 0.912, 0.538, 0.8372, 0.538, 0.8372, 0.538, 0.912, 0.6045, 0.9155, 0.6045, 0.9899, 0.6045, 0.9899, 0.6045, 0.9155, 0.538, 0.9155, 0.6045, 0.9155, 0.6045, 0.9155, 0.538, 0.9155])
me_cube_002.use_remesh_fix_poles = True
me_cube_002.use_remesh_preserve_attributes = False
me_cube_002.use_mirror_vertex_groups = False
me_cube_002.update()
me_cube_011 = bpy.data.meshes.new('Cube.011')
me_cube_011.from_pydata([(-0.02098, -0.1435, 0.7329), (-0.02098, -0.1435, -0.7329), (0.03764, 0.1435, 0.7915), (0.03764, 0.1435, -0.7915), (-2.584, -0.1435, 0.7329), (-2.584, -0.1435, -0.7329), (-2.643, 0.1435, 0.7915), (-2.643, 0.1435, -0.7915), (0.03764, -0.1435, -0.7915), (-2.643, -0.1435, -0.7915), (0.03764, -0.1435, 0.7915), (-2.643, -0.1435, 0.7915), (-0.1098, -0.2068, -0.6441), (-0.02098, -0.1179, -0.7329), (-2.584, -0.1179, -0.7329), (-2.495, -0.2068, -0.6441), (-0.1098, -0.2068, 0.6441), (-0.02098, -0.1179, 0.7329), (-2.584, -0.1179, 0.7329), (-2.495, -0.2068, 0.6441), (-2.478, -0.1435, -0.7915), (-2.478, 0.1435, 0.7915), (-2.478, 0.1435, -0.7915), (-2.478, -0.1435, 0.7915), (-2.426, -0.1435, -0.7329), (-2.426, -0.1435, 0.7329), (-2.426, -0.1179, -0.7329), (-2.348, -0.2068, -0.6441), (-2.426, -0.1179, 0.7329), (-2.348, -0.2068, 0.6441), (0.03764, -0.1435, 0.5728), (-2.643, 0.1435, 0.5728), (0.03764, 0.1435, 0.5728), (-2.643, -0.1435, 0.5728), (-0.02098, -0.1435, 0.5304), (-2.584, -0.1435, 0.5304), (-0.02098, -0.1179, 0.5304), (-0.1098, -0.2068, 0.4661), (-2.478, -0.2068, 0.4494), (-2.584, -0.1179, 0.5304), (-2.365, -0.2068, 0.4494), (-2.478, 0.1435, 0.5728), (0.03764, -0.1435, -0.5325), (0.03764, 0.1435, -0.5325), (-2.643, -0.1435, -0.5325), (-0.02098, -0.1435, -0.4931), (-2.584, -0.1435, -0.4931), (-0.02098, -0.1179, -0.4931), (-2.469, -0.2068, -0.4076), (-2.374, -0.2068, -0.4076), (-2.478, 0.1435, -0.5325), (-2.643, 0.1435, -0.5325), (-0.1098, -0.2068, -0.4333), (-2.584, -0.1179, -0.4931), (-2.643, 0.1435, -0.2009), (-0.1098, -0.2068, -0.1635), (-2.584, -0.1179, -0.186), (0.03764, -0.1435, -0.2009), (0.03764, 0.1435, -0.2009), (-2.643, -0.1435, -0.2009), (-0.02098, -0.1435, -0.186), (-2.584, -0.1435, -0.186), (-0.02098, -0.1179, -0.186), (-2.469, -0.2068, -0.1892), (-2.374, -0.2068, -0.1892), (-2.478, 0.1435, -0.2009), (-2.643, 0.1435, 0.214), (-0.1098, -0.2068, 0.1742), (-2.584, -0.1179, 0.1982), (0.03764, -0.1435, 0.214), (0.03764, 0.1435, 0.214), (-2.643, -0.1435, 0.214), (-0.02098, -0.1435, 0.1982), (-2.584, -0.1435, 0.1982), (-0.02098, -0.1179, 0.1982), (-2.478, -0.2068, 0.1909), (-2.365, -0.2068, 0.1909), (-2.478, 0.1435, 0.214), (-2.488, -0.485, -0.3343), (-2.488, -0.485, 0.3343), (-2.488, -0.3392, -0.4317), (-2.488, -0.3392, 0.4317), (-2.412, -0.485, -0.3343), (-2.412, -0.485, 0.3343), (-2.412, -0.3392, -0.4317), (-2.412, -0.3392, 0.4317), (-2.488, -0.485, -0.259), (-2.488, -0.485, -0.08634), (-2.488, -0.485, 0.08634), (-2.488, -0.485, 0.259), (-2.488, -0.3392, 0.259), (-2.488, -0.3392, 0.08634), (-2.488, -0.3392, -0.08634), (-2.488, -0.3392, -0.259), (-2.412, -0.3392, 0.259), (-2.412, -0.3392, 0.08634), (-2.412, -0.3392, -0.08634), (-2.412, -0.3392, -0.259), (-2.412, -0.485, 0.259), (-2.412, -0.485, 0.08634), (-2.412, -0.485, -0.08634), (-2.412, -0.485, -0.259), (-2.495, -0.2068, 0.4661), (-2.348, -0.2068, 0.4661), (-2.495, -0.2068, 0.1742), (-2.348, -0.2068, 0.1742), (-2.495, -0.2068, -0.1635), (-2.495, -0.2068, -0.4333), (-2.348, -0.2068, -0.1635), (-2.348, -0.2068, -0.4333)], [], [(23, 11, 6, 21), (41, 21, 6, 31), (31, 6, 11, 33), (20, 8, 3, 22), (30, 10, 2, 32), (25, 0, 17, 28), (24, 1, 8, 20), (34, 0, 10, 30), (46, 5, 9, 44), (25, 4, 11, 23), (45, 1, 13, 47), (103, 29, 16, 37), (35, 4, 18, 39), (26, 14, 15, 27), (47, 13, 12, 52), (107, 15, 14, 53), (28, 17, 16, 29), (24, 5, 14, 26), (1, 24, 26, 13), (18, 28, 29, 19), (13, 26, 27, 12), (102, 19, 29, 103), (0, 25, 23, 10), (5, 24, 20, 9), (4, 25, 28, 18), (9, 20, 22, 7), (32, 2, 21, 41), (10, 23, 21, 2), (70, 32, 41, 77), (75, 76, 94, 90), (19, 102, 39, 18), (17, 36, 37, 16), (73, 35, 39, 68), (105, 103, 37, 67), (0, 34, 36, 17), (4, 35, 33, 11), (72, 34, 30, 69), (69, 30, 32, 70), (66, 31, 33, 71), (77, 41, 31, 66), (22, 50, 51, 7), (7, 51, 44, 9), (8, 42, 43, 3), (1, 45, 42, 8), (27, 109, 52, 12), (5, 46, 53, 14), (15, 107, 109, 27), (3, 43, 50, 22), (106, 107, 53, 56), (62, 47, 52, 55), (60, 45, 47, 62), (61, 46, 44, 59), (73, 61, 59, 71), (72, 60, 62, 74), (74, 62, 55, 67), (104, 106, 56, 68), (50, 65, 54, 51), (51, 54, 59, 44), (42, 57, 58, 43), (45, 60, 57, 42), (109, 108, 55, 52), (46, 61, 56, 53), (49, 64, 97, 84), (43, 58, 65, 50), (102, 104, 68, 39), (36, 74, 67, 37), (34, 72, 74, 36), (35, 73, 71, 33), (65, 77, 66, 54), (54, 66, 71, 59), (57, 69, 70, 58), (60, 72, 69, 57), (108, 105, 67, 55), (61, 73, 68, 56), (106, 104, 105, 108), (58, 70, 77, 65), (89, 79, 81, 90), (38, 75, 90, 81), (94, 85, 83, 98), (98, 83, 79, 89), (80, 84, 82, 78), (85, 81, 79, 83), (82, 101, 86, 78), (101, 100, 87, 86), (100, 99, 88, 87), (99, 98, 89, 88), (84, 97, 101, 82), (97, 96, 100, 101), (96, 95, 99, 100), (95, 94, 98, 99), (48, 49, 84, 80), (93, 92, 96, 97), (92, 91, 95, 96), (91, 90, 94, 95), (78, 86, 93, 80), (86, 87, 92, 93), (87, 88, 91, 92), (88, 89, 90, 91), (40, 38, 102, 103), (38, 75, 104, 102), (76, 40, 103, 105), (75, 76, 105, 104), (63, 48, 107, 106), (49, 64, 108, 109), (48, 49, 109, 107), (64, 63, 106, 108), (64, 63, 93, 97), (63, 48, 80, 93), (76, 40, 85, 94), (40, 38, 81, 85)])
_uv = me_cube_011.uv_layers.new(name='UVMap')
_uv.uv.foreach_set('vector', [0.2613, 0.5094, 0.1998, 0.5094, 0.1998, 0.6165, 0.2613, 0.6165, 0.2613, 0.7113, 0.2613, 0.7929, 0.1998, 0.7929, 0.1998, 0.7113, 0.6165, 0.7113, 0.6165, 0.7929, 0.5094, 0.7929, 0.5094, 0.7113, 0.2613, 0.5094, 1.2, 0.5094, 1.2, 0.6165, 0.2613, 0.6165, 0.5094, 0.7113, 0.5094, 0.7929, 0.6165, 0.7929, 0.6165, 0.7113, 0.2805, 0.5094, 1.178, 0.5094, 1.178, 0.5189, 0.2805, 0.5189, 0.2805, 0.2242, 1.178, 0.2242, 1.2, 0.2023, 0.2613, 0.2023, 1.178, 0.6955, 1.178, 0.7711, 1.2, 0.7929, 1.2, 0.7113, 0.2217, 0.3136, 0.2217, 0.2242, 0.1998, 0.2023, 0.1998, 0.2989, 0.2805, 0.7711, 0.2217, 0.7711, 0.1998, 0.7929, 0.2613, 0.7929, 0.5094, 0.3136, 0.5094, 0.2242, 0.5189, 0.2242, 0.5189, 0.3136, 0.3096, 0.6715, 0.3096, 0.7379, 1.145, 0.7379, 1.145, 0.6715, 0.5094, 0.6955, 0.5094, 0.7711, 0.5189, 0.7711, 0.5189, 0.6955, 0.2805, 0.2242, 0.2217, 0.2242, 0.2548, 0.2573, 0.3096, 0.2573, 1.178, 0.3136, 1.178, 0.2242, 1.145, 0.2573, 1.145, 0.3359, 0.2548, 0.3359, 0.2548, 0.2573, 0.2217, 0.2242, 0.2217, 0.3136, 0.2805, 0.7711, 1.178, 0.7711, 1.145, 0.7379, 0.3096, 0.7379, 0.2805, 0.5094, 0.2217, 0.5094, 0.2217, 0.5189, 0.2805, 0.5189, 1.178, 0.5094, 0.2805, 0.5094, 0.2805, 0.5189, 1.178, 0.5189, 0.2217, 0.7711, 0.2805, 0.7711, 0.3096, 0.7379, 0.2548, 0.7379, 1.178, 0.2242, 0.2805, 0.2242, 0.3096, 0.2573, 1.145, 0.2573, 0.2548, 0.6715, 0.2548, 0.7379, 0.3096, 0.7379, 0.3096, 0.6715, 1.178, 0.7711, 0.2805, 0.7711, 0.2613, 0.7929, 1.2, 0.7929, 0.2217, 0.2242, 0.2805, 0.2242, 0.2613, 0.2023, 0.1998, 0.2023, 0.2217, 0.5094, 0.2805, 0.5094, 0.2805, 0.5189, 0.2217, 0.5189, 0.1998, 0.5094, 0.2613, 0.5094, 0.2613, 0.6165, 0.1998, 0.6165, 1.2, 0.7113, 1.2, 0.7929, 0.2613, 0.7929, 0.2613, 0.7113, 1.2, 0.5094, 0.2613, 0.5094, 0.2613, 0.6165, 1.2, 0.6165, 1.2, 0.5775, 1.2, 0.7113, 0.2613, 0.7113, 0.2613, 0.5775, 0.2611, 0.4858, 0.3033, 0.4858, 0.2858, 0.4364, 0.2574, 0.4364, 0.2548, 0.7379, 0.2548, 0.6715, 0.2217, 0.6955, 0.2217, 0.7711, 1.178, 0.7711, 1.178, 0.6955, 1.145, 0.6715, 1.145, 0.7379, 0.5094, 0.5716, 0.5094, 0.6955, 0.5189, 0.6955, 0.5189, 0.5716, 0.3096, 0.5626, 0.3096, 0.6715, 1.145, 0.6715, 1.145, 0.5626, 0.5094, 0.7711, 0.5094, 0.6955, 0.5189, 0.6955, 0.5189, 0.7711, 0.2217, 0.7711, 0.2217, 0.6955, 0.1998, 0.7113, 0.1998, 0.7929, 1.178, 0.5716, 1.178, 0.6955, 1.2, 0.7113, 1.2, 0.5775, 0.5094, 0.5775, 0.5094, 0.7113, 0.6165, 0.7113, 0.6165, 0.5775, 0.6165, 0.5775, 0.6165, 0.7113, 0.5094, 0.7113, 0.5094, 0.5775, 0.2613, 0.5775, 0.2613, 0.7113, 0.1998, 0.7113, 0.1998, 0.5775, 0.2613, 0.2023, 0.2613, 0.2989, 0.1998, 0.2989, 0.1998, 0.2023, 0.6165, 0.2023, 0.6165, 0.2989, 0.5094, 0.2989, 0.5094, 0.2023, 0.5094, 0.2023, 0.5094, 0.2989, 0.6165, 0.2989, 0.6165, 0.2023, 1.178, 0.2242, 1.178, 0.3136, 1.2, 0.2989, 1.2, 0.2023, 0.3096, 0.2573, 0.3096, 0.3359, 1.145, 0.3359, 1.145, 0.2573, 0.5094, 0.2242, 0.5094, 0.3136, 0.5189, 0.3136, 0.5189, 0.2242, 0.2548, 0.2573, 0.2548, 0.3359, 0.3096, 0.3359, 0.3096, 0.2573, 1.2, 0.2023, 1.2, 0.2989, 0.2613, 0.2989, 0.2613, 0.2023, 0.2548, 0.4366, 0.2548, 0.3359, 0.2217, 0.3136, 0.2217, 0.4282, 1.178, 0.4282, 1.178, 0.3136, 1.145, 0.3359, 1.145, 0.4366, 0.5094, 0.4282, 0.5094, 0.3136, 0.5189, 0.3136, 0.5189, 0.4282, 0.2217, 0.4282, 0.2217, 0.3136, 0.1998, 0.2989, 0.1998, 0.4227, 0.2217, 0.5716, 0.2217, 0.4282, 0.1998, 0.4227, 0.1998, 0.5775, 0.5094, 0.5716, 0.5094, 0.4282, 0.5189, 0.4282, 0.5189, 0.5716, 1.178, 0.5716, 1.178, 0.4282, 1.145, 0.4366, 1.145, 0.5626, 0.2548, 0.5626, 0.2548, 0.4366, 0.2217, 0.4282, 0.2217, 0.5716, 0.2613, 0.2989, 0.2613, 0.4227, 0.1998, 0.4227, 0.1998, 0.2989, 0.6165, 0.2989, 0.6165, 0.4227, 0.5094, 0.4227, 0.5094, 0.2989, 0.5094, 0.2989, 0.5094, 0.4227, 0.6165, 0.4227, 0.6165, 0.2989, 1.178, 0.3136, 1.178, 0.4282, 1.2, 0.4227, 1.2, 0.2989, 0.3096, 0.3359, 0.3096, 0.4366, 1.145, 0.4366, 1.145, 0.3359, 0.5094, 0.3136, 0.5094, 0.4282, 0.5189, 0.4282, 0.5189, 0.3136, 0.4858, 0.3455, 0.4858, 0.427, 0.4364, 0.401, 0.4364, 0.3365, 1.2, 0.2989, 1.2, 0.4227, 0.2613, 0.4227, 0.2613, 0.2989, 0.2548, 0.6715, 0.2548, 0.5626, 0.2217, 0.5716, 0.2217, 0.6955, 1.178, 0.6955, 1.178, 0.5716, 1.145, 0.5626, 1.145, 0.6715, 0.5094, 0.6955, 0.5094, 0.5716, 0.5189, 0.5716, 0.5189, 0.6955, 0.2217, 0.6955, 0.2217, 0.5716, 0.1998, 0.5775, 0.1998, 0.7113, 0.2613, 0.4227, 0.2613, 0.5775, 0.1998, 0.5775, 0.1998, 0.4227, 0.6165, 0.4227, 0.6165, 0.5775, 0.5094, 0.5775, 0.5094, 0.4227, 0.5094, 0.4227, 0.5094, 0.5775, 0.6165, 0.5775, 0.6165, 0.4227, 1.178, 0.4282, 1.178, 0.5716, 1.2, 0.5775, 1.2, 0.4227, 0.3096, 0.4366, 0.3096, 0.5626, 1.145, 0.5626, 1.145, 0.4366, 0.5094, 0.4282, 0.5094, 0.5716, 0.5189, 0.5716, 0.5189, 0.4282, 0.2548, 0.4366, 0.2548, 0.5626, 0.3096, 0.5626, 0.3096, 0.4366, 1.2, 0.4227, 1.2, 0.5775, 0.2613, 0.5775, 0.2613, 0.4227, 0.382, 0.5943, 0.382, 0.6223, 0.4364, 0.6587, 0.4364, 0.5943, 0.4858, 0.6653, 0.4858, 0.5688, 0.4364, 0.5943, 0.4364, 0.6587, 0.4364, 0.5943, 0.4364, 0.6587, 0.382, 0.6223, 0.382, 0.5943, 0.2858, 0.5943, 0.2858, 0.6223, 0.2574, 0.6223, 0.2574, 0.5943, 0.2574, 0.4364, 0.2858, 0.4364, 0.2858, 0.382, 0.2574, 0.382, 0.2858, 0.4364, 0.2574, 0.4364, 0.2574, 0.382, 0.2858, 0.382, 0.2858, 0.3729, 0.2858, 0.401, 0.2574, 0.401, 0.2574, 0.3729, 0.2858, 0.401, 0.2858, 0.4654, 0.2574, 0.4654, 0.2574, 0.401, 0.2858, 0.4654, 0.2858, 0.5298, 0.2574, 0.5298, 0.2574, 0.4654, 0.2858, 0.5298, 0.2858, 0.5943, 0.2574, 0.5943, 0.2574, 0.5298, 0.4364, 0.3365, 0.4364, 0.401, 0.382, 0.401, 0.382, 0.3729, 0.4364, 0.401, 0.4364, 0.4654, 0.382, 0.4654, 0.382, 0.401, 0.4364, 0.4654, 0.4364, 0.5298, 0.382, 0.5298, 0.382, 0.4654, 0.4364, 0.5298, 0.4364, 0.5943, 0.382, 0.5943, 0.382, 0.5298, 0.2644, 0.4858, 0.3, 0.4858, 0.2858, 0.4364, 0.2574, 0.4364, 0.2574, 0.401, 0.2574, 0.4654, 0.2858, 0.4654, 0.2858, 0.401, 0.2574, 0.4654, 0.2574, 0.5298, 0.2858, 0.5298, 0.2858, 0.4654, 0.2574, 0.5298, 0.2574, 0.5943, 0.2858, 0.5943, 0.2858, 0.5298, 0.382, 0.3729, 0.382, 0.401, 0.4364, 0.401, 0.4364, 0.3365, 0.382, 0.401, 0.382, 0.4654, 0.4364, 0.4654, 0.4364, 0.401, 0.382, 0.4654, 0.382, 0.5298, 0.4364, 0.5298, 0.4364, 0.4654, 0.382, 0.5298, 0.382, 0.5943, 0.4364, 0.5943, 0.4364, 0.5298, 0.3033, 0.6653, 0.2611, 0.6653, 0.2548, 0.6715, 0.3096, 0.6715, 0.2611, 0.6653, 0.2611, 0.5688, 0.2548, 0.5626, 0.2548, 0.6715, 0.3033, 0.5688, 0.3033, 0.6653, 0.3096, 0.6715, 0.3096, 0.5626, 0.2611, 0.5688, 0.3033, 0.5688, 0.3096, 0.5626, 0.2548, 0.5626, 0.2644, 0.427, 0.2644, 0.3455, 0.2548, 0.3359, 0.2548, 0.4366, 0.3, 0.3455, 0.3, 0.427, 0.3096, 0.4366, 0.3096, 0.3359, 0.2644, 0.3455, 0.3, 0.3455, 0.3096, 0.3359, 0.2548, 0.3359, 0.3, 0.427, 0.2644, 0.427, 0.2548, 0.4366, 0.3096, 0.4366, 0.3, 0.4858, 0.2644, 0.4858, 0.2574, 0.4364, 0.2858, 0.4364, 0.4858, 0.427, 0.4858, 0.3455, 0.4364, 0.3365, 0.4364, 0.401, 0.4858, 0.5688, 0.4858, 0.6653, 0.4364, 0.6587, 0.4364, 0.5943, 0.3033, 0.4858, 0.2611, 0.4858, 0.2574, 0.4364, 0.2858, 0.4364])
me_cube_011.materials.append(mat_material)
me_cube_011.use_remesh_preserve_volume = False
me_cube_011.use_remesh_preserve_attributes = False
me_cube_011.use_mirror_vertex_groups = False
me_cube_011.update()

# ---- objects
ob_cube = bpy.data.objects.new('Cube', me_cube)
ob_light = bpy.data.objects.new('Light', light_light)
ob_camera = bpy.data.objects.new('Camera', cam_camera)
ob_cube_001 = bpy.data.objects.new('Cube.001', me_cube_002)
ob_cube_002 = bpy.data.objects.new('Cube.002', me_cube)
ob_cube_003 = bpy.data.objects.new('Cube.003', me_cube_011)
ob_cube_004 = bpy.data.objects.new('Cube.004', me_cube)
ob_cube_005 = bpy.data.objects.new('Cube.005', me_cube)
ob_cube_006 = bpy.data.objects.new('Cube.006', me_cube_011)
ob_cube_007 = bpy.data.objects.new('Cube.007', me_cube)
ob_cube_008 = bpy.data.objects.new('Cube.008', me_cube)
ob_cube_009 = bpy.data.objects.new('Cube.009', me_cube_011)

# ---- transforms, parenting, visibility, modifiers, constraints
ob_cube.location = (-1.712, 0.0, 0.0)
ob_cube.lock_rotations_4d = False
ob_cube.empty_display_type = 'ARROWS'
ob_cube.lineart.crease_threshold = 0.0
ob_light.location = (4.076, 1.005, 5.904)
ob_light.rotation_euler = (0.6503, 0.05522, 1.866)
ob_light.lock_rotations_4d = False
ob_light.empty_display_type = 'ARROWS'
ob_light.color = (0.0, 0.0, 0.0, 0.0)
ob_light.lineart.crease_threshold = 0.0
ob_camera.location = (7.359, -6.926, 4.958)
ob_camera.rotation_euler = (1.109, 0.0, 0.8149)
ob_camera.lock_rotations_4d = False
ob_camera.empty_display_type = 'ARROWS'
ob_camera.color = (0.0, 0.0, 0.0, 0.0)
ob_camera.display_type = 'WIRE'
ob_camera.lineart.crease_threshold = 0.0
ob_cube_001.location = (-0.5177, 0.7508, 0.0)
ob_cube_001.scale = (4.807, 0.6239, 2.992)
ob_cube_001.lineart.crease_threshold = 0.0
ob_cube_002.location = (1.1, 0.0, 0.0)
ob_cube_002.lock_rotations_4d = False
ob_cube_002.empty_display_type = 'ARROWS'
ob_cube_002.lineart.crease_threshold = 0.0
ob_cube_003.location = (3.9, 0.0, 0.0)
ob_cube_003.lock_rotations_4d = False
ob_cube_003.empty_display_type = 'ARROWS'
ob_cube_003.lineart.crease_threshold = 0.0
ob_cube_004.location = (-1.712, 0.0, 1.7)
ob_cube_004.lock_rotations_4d = False
ob_cube_004.empty_display_type = 'ARROWS'
ob_cube_004.lineart.crease_threshold = 0.0
ob_cube_005.location = (1.1, 0.0, 1.7)
ob_cube_005.lock_rotations_4d = False
ob_cube_005.empty_display_type = 'ARROWS'
ob_cube_005.lineart.crease_threshold = 0.0
ob_cube_006.location = (3.9, 0.0, 1.7)
ob_cube_006.lock_rotations_4d = False
ob_cube_006.empty_display_type = 'ARROWS'
ob_cube_006.lineart.crease_threshold = 0.0
ob_cube_007.location = (-1.712, 0.0, -1.7)
ob_cube_007.lock_rotations_4d = False
ob_cube_007.empty_display_type = 'ARROWS'
ob_cube_007.lineart.crease_threshold = 0.0
ob_cube_008.location = (1.1, 0.0, -1.7)
ob_cube_008.lock_rotations_4d = False
ob_cube_008.empty_display_type = 'ARROWS'
ob_cube_008.lineart.crease_threshold = 0.0
ob_cube_009.location = (3.9, 0.0, -1.7)
ob_cube_009.lock_rotations_4d = False
ob_cube_009.empty_display_type = 'ARROWS'
ob_cube_009.lineart.crease_threshold = 0.0

# ---- collection membership
col_collection.objects.link(ob_cube)
col_collection.objects.link(ob_light)
col_collection.objects.link(ob_camera)
col_collection.objects.link(ob_cube_001)
col_collection.objects.link(ob_cube_002)
col_collection.objects.link(ob_cube_003)
col_collection.objects.link(ob_cube_004)
col_collection.objects.link(ob_cube_005)
col_collection.objects.link(ob_cube_006)
col_collection.objects.link(ob_cube_007)
col_collection.objects.link(ob_cube_008)
col_collection.objects.link(ob_cube_009)

# ---- scene / render settings (as saved in the file)
scene.camera = ob_camera
scene.frame_start = 1; scene.frame_end = 250; scene.frame_set(1)
scene.render.engine = 'BLENDER_EEVEE_NEXT'
scene.cycles.use_denoising = False
scene.cycles.samples = 128
scene.cycles.sampling_pattern = 'TABULATED_SOBOL'
scene.cycles.use_adaptive_sampling = False
scene.cycles.use_light_tree = False
scene.view_settings.view_transform = 'Filmic'
bpy.context.view_layer.update()

